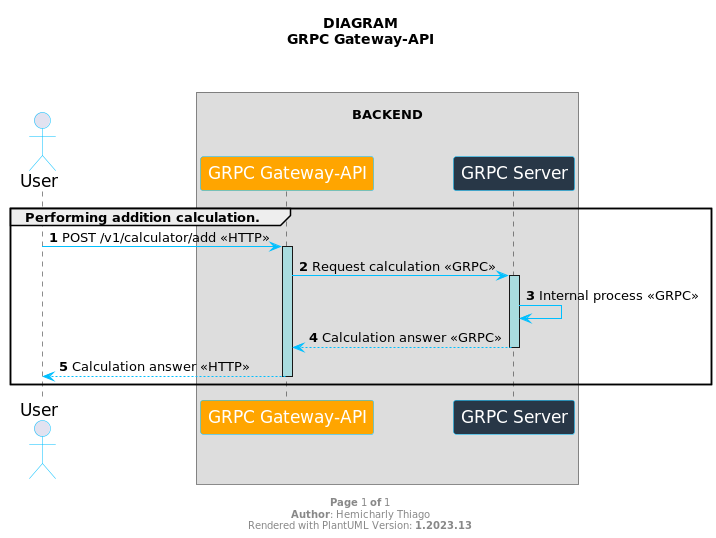

The diagram above was rendered by PlantUML. Its source (embedded in the PNG):
@startuml

title "DIAGRAM\nGRPC Gateway-API\n\n"

skinparam sequence {
    ArrowColor DeepSkyBlue
    ActorBorderColor DeepSkyBlue
    LifeLineBackgroundColor #A9DCDF

    ParticipantBorderColor DeepSkyBlue
    ParticipantBackgroundColor DodgerBlue
    ParticipantFontName Impact
    ParticipantFontSize 17
    ParticipantFontColor white
    ActorFontColor DeepSkyBlueA9DCDF
    ActorFontColor Black
    ActorFontSize 17
    ActorFontName Aapex
}

actor User
box "\nBACKEND\n\n"
    participant "GRPC Gateway-API" as grpcGateway  #orange
    participant "GRPC Server" as grpcServer  #283747
end box


group Performing addition calculation.
    autonumber 1
    User -> grpcGateway++: POST /v1/calculator/add <<HTTP>>
    grpcGateway -> grpcServer++: Request calculation <<GRPC>>
    grpcServer -> grpcServer: Internal process <<GRPC>>
    grpcServer --> grpcGateway: Calculation answer <<GRPC>>
    deactivate grpcServer

    grpcGateway --> User: Calculation answer <<HTTP>>
    deactivate grpcGateway
end

footer \n**Page** %page% **of** %lastpage%\n**Author**: Hemicharly Thiago\nRendered with PlantUML Version: **%version()**

@enduml